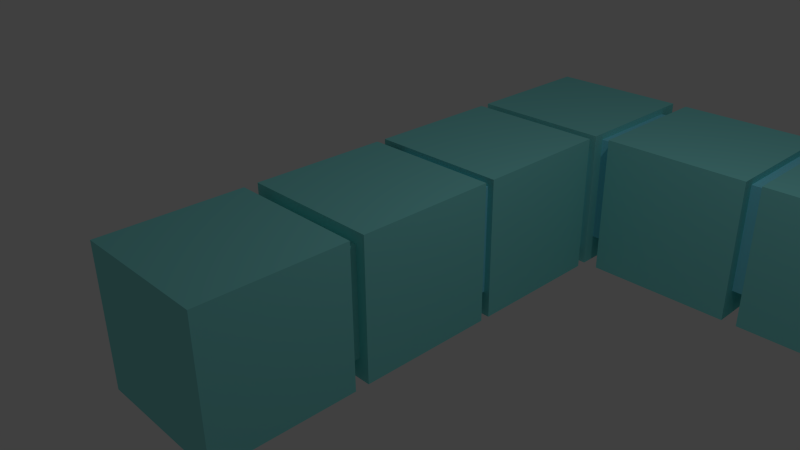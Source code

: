 # Source: 24.blend  (saved by Blender 2.74.0; exported with 4.5.12 LTS)
import bpy
from mathutils import Matrix  # noqa: F401  (used for matrix-valued properties, if any)

bpy.ops.wm.read_factory_settings(use_empty=True)
scene = bpy.context.scene
scene.name = 'Scene'

# ---- collections
col_collection_1 = bpy.data.collections.new('Collection 1'); scene.collection.children.link(col_collection_1)

# ---- materials (node trees are filled in below, after node groups)
mat_47_004 = bpy.data.materials.new('47.004')
mat_47_004.alpha_threshold = 0.0
mat_47_004.use_transparent_shadow = False
mat_47_004.diffuse_color = (0.2641, 0.8, 0.7871, 1.0)
mat_47_004.roughness = 0.5
mat_47_004.line_color = (0.0, 0.0, 0.0, 1.0)
mat_47_001 = bpy.data.materials.new('47.001')
mat_47_001.alpha_threshold = 0.0
mat_47_001.use_transparent_shadow = False
mat_47_001.diffuse_color = (0.2698, 0.8339, 1.0, 1.0)
mat_47_001.roughness = 0.5
mat_47_001.line_color = (0.0, 0.0, 0.0, 1.0)
mat_47_002 = bpy.data.materials.new('47.002')
mat_47_002.alpha_threshold = 0.0
mat_47_002.use_transparent_shadow = False
mat_47_002.diffuse_color = (0.2698, 0.8339, 1.0, 1.0)
mat_47_002.roughness = 0.5
mat_47_002.line_color = (0.0, 0.0, 0.0, 1.0)
mat_47_003 = bpy.data.materials.new('47.003')
mat_47_003.alpha_threshold = 0.0
mat_47_003.use_transparent_shadow = False
mat_47_003.diffuse_color = (0.2698, 0.8339, 1.0, 1.0)
mat_47_003.roughness = 0.5
mat_47_003.line_color = (0.0, 0.0, 0.0, 1.0)
mat_47 = bpy.data.materials.new('47')
mat_47.alpha_threshold = 0.0
mat_47.use_transparent_shadow = False
mat_47.diffuse_color = (0.2698, 0.8339, 1.0, 1.0)
mat_47.roughness = 0.5
mat_47.line_color = (0.0, 0.0, 0.0, 1.0)

# ---- material node trees

# ---- world
world_world = bpy.data.worlds.new('World'); scene.world = world_world
world_world.color = (0.05088, 0.05088, 0.05088)
world_world.use_sun_shadow = False
world_world.sun_shadow_jitter_overblur = 0.0
world_world.cycles.sampling_method = 'MANUAL'
world_world.cycles.sample_map_resolution = 256

# ---- cameras
cam_camera = bpy.data.cameras.new('Camera')
cam_camera.clip_end = 100.0
cam_camera.lens = 35.0
cam_camera.sensor_width = 32.0
cam_camera.sensor_height = 18.0
cam_camera.ortho_scale = 7.314
cam_camera.dof.focus_distance = 0.0
cam_camera.dof.aperture_fstop = 128.0

# ---- lights
light_lamp = bpy.data.lights.new('Lamp', 'POINT')
light_lamp.transmission_factor = 0.0
light_lamp.cutoff_distance = 30.0
light_lamp.energy = 100.0
light_lamp.shadow_buffer_clip_start = 1.001
light_lamp.shadow_soft_size = 0.1
light_lamp.shadow_maximum_resolution = 0.006
light_lamp.use_absolute_resolution = True
light_lamp.cycles.use_multiple_importance_sampling = False

# ---- meshes
me_cube_009 = bpy.data.meshes.new('Cube.009')
me_cube_009.from_pydata([(7.25, 0.8675, -4.302), (7.25, -1.132, -4.302), (5.25, -1.132, -4.302), (5.25, 0.8675, -4.302), (7.25, 0.8675, -2.302), (7.25, -1.132, -2.302), (5.25, -1.132, -2.302), (5.25, 0.8675, -2.302), (3.467, 0.57, -3.956), (3.467, -0.9555, -3.956), (1.942, -0.9555, -3.956), (1.942, 0.57, -3.956), (3.467, 0.57, -2.43), (3.467, -0.9555, -2.43), (1.942, -0.9555, -2.43), (1.942, 0.57, -2.43), (5.113, 0.8675, -4.302), (5.113, -1.132, -4.302), (3.113, -1.132, -4.302), (3.113, 0.8675, -4.302), (5.113, 0.8675, -2.302), (5.113, -1.132, -2.302), (3.113, -1.132, -2.302), (3.113, 0.8675, -2.302), (1.636, 0.5386, -3.956), (1.636, -0.9869, -3.956), (0.1104, -0.9869, -3.956), (0.1104, 0.5386, -3.956), (1.636, 0.5386, -2.43), (1.636, -0.9869, -2.43), (0.1104, -0.9869, -2.43), (0.1104, 0.5386, -2.43), (2.961, 0.8675, -4.302), (2.961, -1.132, -4.302), (0.9608, -1.132, -4.302), (0.9608, 0.8675, -4.302), (2.961, 0.8675, -2.302), (2.961, -1.132, -2.302), (0.9608, -1.132, -2.302), (0.9608, 0.8675, -2.302), (5.925, 0.508, -3.956), (5.925, -1.018, -3.956), (4.4, -1.018, -3.956), (4.4, 0.508, -3.956), (5.925, 0.508, -2.43), (5.925, -1.018, -2.43), (4.4, -1.018, -2.43), (4.4, 0.508, -2.43), (0.7794, 7.561, 2.112), (0.7794, 5.561, 2.112), (-1.221, 5.561, 2.112), (-1.221, 7.561, 2.112), (0.7794, 7.561, 4.112), (0.7794, 5.561, 4.112), (-1.221, 5.561, 4.112), (-1.221, 7.561, 4.112), (0.7794, 5.356, 2.112), (0.7794, 3.356, 2.112), (-1.221, 3.356, 2.112), (-1.221, 5.356, 2.112), (0.7794, 5.356, 4.112), (0.7794, 3.356, 4.112), (-1.221, 3.356, 4.112), (-1.221, 5.356, 4.112), (0.6072, 5.919, 2.41), (0.6072, 4.393, 2.41), (-0.9183, 4.393, 2.41), (-0.9183, 5.919, 2.41), (0.6072, 5.919, 3.935), (0.6072, 4.393, 3.935), (-0.9183, 4.393, 3.935), (-0.9183, 5.919, 3.935), (0.6072, 3.689, 2.41), (0.6072, 2.163, 2.41), (-0.9183, 2.163, 2.41), (-0.9183, 3.689, 2.41), (0.6072, 3.689, 3.935), (0.6072, 2.163, 3.935), (-0.9183, 2.163, 3.935), (-0.9183, 3.689, 3.935), (0.7794, 3.149, 2.112), (0.7794, 1.149, 2.112), (-1.221, 1.149, 2.112), (-1.221, 3.149, 2.112), (0.7794, 3.149, 4.112), (0.7794, 1.149, 4.112), (-1.221, 1.149, 4.112), (-1.221, 3.149, 4.112), (0.7966, 0.8675, 0.002617), (0.7966, -1.132, 0.002617), (-1.203, -1.132, 0.002617), (-1.203, 0.8675, 0.002617), (0.7966, 0.8675, 2.003), (0.7966, -1.132, 2.003), (-1.203, -1.132, 2.003), (-1.203, 0.8675, 2.003), (0.6072, 1.511, 2.41), (0.6072, -0.01441, 2.41), (-0.9183, -0.01441, 2.41), (-0.9183, 1.511, 2.41), (0.6072, 1.511, 3.935), (0.6072, -0.01441, 3.935), (-0.9183, -0.01441, 3.935), (-0.9183, 1.511, 3.935), (0.7966, 0.8675, -2.158), (0.7966, -1.132, -2.158), (-1.203, -1.132, -2.158), (-1.203, 0.8675, -2.158), (0.7966, 0.8675, -0.1583), (0.7966, -1.132, -0.1583), (-1.203, -1.132, -0.1583), (-1.203, 0.8675, -0.1583), (0.6416, 0.6012, 1.147), (0.6416, -0.9243, 1.147), (-0.8839, -0.9243, 1.147), (-0.8839, 0.6012, 1.147), (0.6416, 0.6012, 2.672), (0.6416, -0.9243, 2.672), (-0.8839, -0.9243, 2.672), (-0.8839, 0.6012, 2.672), (0.6416, 0.6012, -1.36), (0.6416, -0.9243, -1.36), (-0.8839, -0.9243, -1.36), (-0.8839, 0.6012, -1.36), (0.6416, 0.6012, 0.1659), (0.6416, -0.9243, 0.1659), (-0.8839, -0.9243, 0.1659), (-0.8839, 0.6012, 0.1659), (0.7966, 0.8675, -4.302), (0.7966, -1.132, -4.302), (-1.203, -1.132, -4.302), (-1.203, 0.8675, -4.302), (0.7966, 0.8675, -2.302), (0.7966, -1.132, -2.302), (-1.203, -1.132, -2.302), (-1.203, 0.8675, -2.302), (0.7794, 0.8675, 2.112), (0.7794, -1.132, 2.112), (-1.221, -1.132, 2.112), (-1.221, 0.8675, 2.112), (0.7794, 0.8675, 4.112), (0.7794, -1.132, 4.112), (-1.221, -1.132, 4.112), (-1.221, 0.8675, 4.112), (-5.862, -5.617, 2.112), (-5.862, -7.617, 2.112), (-7.862, -7.617, 2.112), (-7.862, -5.617, 2.112), (-5.862, -5.617, 4.112), (-5.862, -7.617, 4.112), (-7.862, -7.617, 4.112), (-7.862, -5.617, 4.112), (-1.45, 0.8675, 2.112), (-1.45, -1.132, 2.112), (-3.45, -1.132, 2.112), (-3.45, 0.8675, 2.112), (-1.45, 0.8675, 4.112), (-1.45, -1.132, 4.112), (-3.45, -1.132, 4.112), (-3.45, 0.8675, 4.112), (-3.653, 0.8675, 2.112), (-3.653, -1.132, 2.112), (-5.653, -1.132, 2.112), (-5.653, 0.8675, 2.112), (-3.653, 0.8675, 4.112), (-3.653, -1.132, 4.112), (-5.653, -1.132, 4.112), (-5.653, 0.8675, 4.112), (-4.932, 0.5596, 2.494), (-4.932, -0.9659, 2.494), (-6.457, -0.9659, 2.494), (-6.457, 0.5596, 2.494), (-4.932, 0.5596, 4.019), (-4.932, -0.9659, 4.019), (-6.457, -0.9659, 4.019), (-6.457, 0.5596, 4.019), (-5.862, 0.8675, 2.112), (-5.862, -1.132, 2.112), (-7.862, -1.132, 2.112), (-7.862, 0.8675, 2.112), (-5.862, 0.8675, 4.112), (-5.862, -1.132, 4.112), (-7.862, -1.132, 4.112), (-7.862, 0.8675, 4.112), (-5.862, -1.278, 2.112), (-5.862, -3.278, 2.112), (-7.862, -3.278, 2.112), (-7.862, -1.278, 2.112), (-5.862, -1.278, 4.112), (-5.862, -3.278, 4.112), (-7.862, -3.278, 4.112), (-7.862, -1.278, 4.112), (-5.862, -3.417, 2.112), (-5.862, -5.417, 2.112), (-7.862, -5.417, 2.112), (-7.862, -3.417, 2.112), (-5.862, -3.417, 4.112), (-5.862, -5.417, 4.112), (-7.862, -5.417, 4.112), (-7.862, -3.417, 4.112), (-5.95, -2.602, 2.467), (-5.95, -4.128, 2.467), (-7.475, -4.128, 2.467), (-7.475, -2.602, 2.467), (-5.95, -2.602, 3.992), (-5.95, -4.128, 3.992), (-7.475, -4.128, 3.992), (-7.475, -2.602, 3.992), (-6.005, -4.841, 2.42), (-6.005, -6.367, 2.42), (-7.531, -6.367, 2.42), (-7.531, -4.841, 2.42), (-6.005, -4.841, 3.945), (-6.005, -6.367, 3.945), (-7.531, -6.367, 3.945), (-7.531, -4.841, 3.945), (0.6416, 0.6012, -3.687), (0.6416, -0.9243, -3.687), (-0.8839, -0.9243, -3.687), (-0.8839, 0.6012, -3.687), (0.6416, 0.6012, -2.162), (0.6416, -0.9243, -2.162), (-0.8839, -0.9243, -2.162), (-0.8839, 0.6012, -2.162), (-5.968, -0.7093, 2.353), (-5.968, -2.235, 2.353), (-7.493, -2.235, 2.353), (-7.493, -0.7093, 2.353), (-5.968, -0.7093, 3.878), (-5.968, -2.235, 3.878), (-7.493, -2.235, 3.878), (-7.493, -0.7093, 3.878), (-2.439, 0.5596, 2.494), (-2.439, -0.9659, 2.494), (-3.964, -0.9659, 2.494), (-3.964, 0.5596, 2.494), (-2.439, 0.5596, 4.019), (-2.439, -0.9659, 4.019), (-3.964, -0.9659, 4.019), (-3.964, 0.5596, 4.019), (-0.4235, 0.5432, 2.458), (-0.4235, -0.9824, 2.458), (-1.949, -0.9824, 2.458), (-1.949, 0.5432, 2.458), (-0.4235, 0.5432, 3.983), (-0.4235, -0.9824, 3.983), (-1.949, -0.9824, 3.983), (-1.949, 0.5432, 3.983)], [], [(0, 1, 2, 3), (4, 7, 6, 5), (0, 4, 5, 1), (1, 5, 6, 2), (2, 6, 7, 3), (4, 0, 3, 7), (8, 9, 10, 11), (12, 15, 14, 13), (8, 12, 13, 9), (9, 13, 14, 10), (10, 14, 15, 11), (12, 8, 11, 15), (16, 17, 18, 19), (20, 23, 22, 21), (16, 20, 21, 17), (17, 21, 22, 18), (18, 22, 23, 19), (20, 16, 19, 23), (24, 25, 26, 27), (28, 31, 30, 29), (24, 28, 29, 25), (25, 29, 30, 26), (26, 30, 31, 27), (28, 24, 27, 31), (32, 33, 34, 35), (36, 39, 38, 37), (32, 36, 37, 33), (33, 37, 38, 34), (34, 38, 39, 35), (36, 32, 35, 39), (40, 41, 42, 43), (44, 47, 46, 45), (40, 44, 45, 41), (41, 45, 46, 42), (42, 46, 47, 43), (44, 40, 43, 47), (48, 49, 50, 51), (52, 55, 54, 53), (48, 52, 53, 49), (49, 53, 54, 50), (50, 54, 55, 51), (52, 48, 51, 55), (56, 57, 58, 59), (60, 63, 62, 61), (56, 60, 61, 57), (57, 61, 62, 58), (58, 62, 63, 59), (60, 56, 59, 63), (64, 65, 66, 67), (68, 71, 70, 69), (64, 68, 69, 65), (65, 69, 70, 66), (66, 70, 71, 67), (68, 64, 67, 71), (72, 73, 74, 75), (76, 79, 78, 77), (72, 76, 77, 73), (73, 77, 78, 74), (74, 78, 79, 75), (76, 72, 75, 79), (80, 81, 82, 83), (84, 87, 86, 85), (80, 84, 85, 81), (81, 85, 86, 82), (82, 86, 87, 83), (84, 80, 83, 87), (88, 89, 90, 91), (92, 95, 94, 93), (88, 92, 93, 89), (89, 93, 94, 90), (90, 94, 95, 91), (92, 88, 91, 95), (96, 97, 98, 99), (100, 103, 102, 101), (96, 100, 101, 97), (97, 101, 102, 98), (98, 102, 103, 99), (100, 96, 99, 103), (104, 105, 106, 107), (108, 111, 110, 109), (104, 108, 109, 105), (105, 109, 110, 106), (106, 110, 111, 107), (108, 104, 107, 111), (112, 113, 114, 115), (116, 119, 118, 117), (112, 116, 117, 113), (113, 117, 118, 114), (114, 118, 119, 115), (116, 112, 115, 119), (120, 121, 122, 123), (124, 127, 126, 125), (120, 124, 125, 121), (121, 125, 126, 122), (122, 126, 127, 123), (124, 120, 123, 127), (128, 129, 130, 131), (132, 135, 134, 133), (128, 132, 133, 129), (129, 133, 134, 130), (130, 134, 135, 131), (132, 128, 131, 135), (136, 137, 138, 139), (140, 143, 142, 141), (136, 140, 141, 137), (137, 141, 142, 138), (138, 142, 143, 139), (140, 136, 139, 143), (144, 145, 146, 147), (148, 151, 150, 149), (144, 148, 149, 145), (145, 149, 150, 146), (146, 150, 151, 147), (148, 144, 147, 151), (152, 153, 154, 155), (156, 159, 158, 157), (152, 156, 157, 153), (153, 157, 158, 154), (154, 158, 159, 155), (156, 152, 155, 159), (160, 161, 162, 163), (164, 167, 166, 165), (160, 164, 165, 161), (161, 165, 166, 162), (162, 166, 167, 163), (164, 160, 163, 167), (168, 169, 170, 171), (172, 175, 174, 173), (168, 172, 173, 169), (169, 173, 174, 170), (170, 174, 175, 171), (172, 168, 171, 175), (176, 177, 178, 179), (180, 183, 182, 181), (176, 180, 181, 177), (177, 181, 182, 178), (178, 182, 183, 179), (180, 176, 179, 183), (184, 185, 186, 187), (188, 191, 190, 189), (184, 188, 189, 185), (185, 189, 190, 186), (186, 190, 191, 187), (188, 184, 187, 191), (192, 193, 194, 195), (196, 199, 198, 197), (192, 196, 197, 193), (193, 197, 198, 194), (194, 198, 199, 195), (196, 192, 195, 199), (200, 201, 202, 203), (204, 207, 206, 205), (200, 204, 205, 201), (201, 205, 206, 202), (202, 206, 207, 203), (204, 200, 203, 207), (208, 209, 210, 211), (212, 215, 214, 213), (208, 212, 213, 209), (209, 213, 214, 210), (210, 214, 215, 211), (212, 208, 211, 215), (216, 217, 218, 219), (220, 223, 222, 221), (216, 220, 221, 217), (217, 221, 222, 218), (218, 222, 223, 219), (220, 216, 219, 223), (224, 225, 226, 227), (228, 231, 230, 229), (224, 228, 229, 225), (225, 229, 230, 226), (226, 230, 231, 227), (228, 224, 227, 231), (232, 233, 234, 235), (236, 239, 238, 237), (232, 236, 237, 233), (233, 237, 238, 234), (234, 238, 239, 235), (236, 232, 235, 239), (240, 241, 242, 243), (244, 247, 246, 245), (240, 244, 245, 241), (241, 245, 246, 242), (242, 246, 247, 243), (244, 240, 243, 247)])
me_cube_009.polygons.foreach_set('material_index', [0, 0, 0, 0, 0, 0, 1, 1, 1, 1, 1, 1, 0, 0, 0, 0, 0, 0, 1, 1, 1, 1, 1, 1, 0, 0, 0, 0, 0, 0, 1, 1, 1, 1, 1, 1, 0, 0, 0, 0, 0, 0, 0, 0, 0, 0, 0, 0, 1, 1, 1, 1, 1, 1, 1, 1, 1, 1, 1, 1, 0, 0, 0, 0, 0, 0, 0, 0, 0, 0, 0, 0, 1, 1, 1, 1, 1, 1, 0, 0, 0, 0, 0, 0, 1, 1, 1, 1, 1, 1, 1, 1, 1, 1, 1, 1, 0, 0, 0, 0, 0, 0, 0, 0, 0, 0, 0, 0, 0, 0, 0, 0, 0, 0, 0, 0, 0, 0, 0, 0, 0, 0, 0, 0, 0, 0, 2, 2, 2, 2, 2, 2, 0, 0, 0, 0, 0, 0, 0, 0, 0, 0, 0, 0, 0, 0, 0, 0, 0, 0, 1, 1, 1, 1, 1, 1, 0, 0, 0, 0, 0, 0, 1, 1, 1, 1, 1, 1, 2, 2, 2, 2, 2, 2, 3, 3, 3, 3, 3, 3, 4, 4, 4, 4, 4, 4])
_uv = me_cube_009.uv_layers.new(name='UVMap')
_uv.uv.foreach_set('vector', [0.0, 0.0, 1.0, 0.0, 1.0, 1.0, 0.0, 1.0, 0.0, 0.0, 1.0, 0.0, 1.0, 1.0, 0.0, 1.0, 0.0, 0.0, 1.0, 0.0, 1.0, 1.0, 0.0, 1.0, 0.0, 0.0, 1.0, 0.0, 1.0, 1.0, 0.0, 1.0, 0.0, 0.0, 1.0, 0.0, 1.0, 1.0, 0.0, 1.0, 0.0, 0.0, 1.0, 0.0, 1.0, 1.0, 0.0, 1.0, 0.0, 0.0, 1.0, 0.0, 1.0, 1.0, 0.0, 1.0, 0.0, 0.0, 1.0, 0.0, 1.0, 1.0, 0.0, 1.0, 0.0, 0.0, 1.0, 0.0, 1.0, 1.0, 0.0, 1.0, 0.0, 0.0, 1.0, 0.0, 1.0, 1.0, 0.0, 1.0, 0.0, 0.0, 1.0, 0.0, 1.0, 1.0, 0.0, 1.0, 0.0, 0.0, 1.0, 0.0, 1.0, 1.0, 0.0, 1.0, 0.0, 0.0, 1.0, 0.0, 1.0, 1.0, 0.0, 1.0, 0.0, 0.0, 1.0, 0.0, 1.0, 1.0, 0.0, 1.0, 0.0, 0.0, 1.0, 0.0, 1.0, 1.0, 0.0, 1.0, 0.0, 0.0, 1.0, 0.0, 1.0, 1.0, 0.0, 1.0, 0.0, 0.0, 1.0, 0.0, 1.0, 1.0, 0.0, 1.0, 0.0, 0.0, 1.0, 0.0, 1.0, 1.0, 0.0, 1.0, 0.0, 0.0, 1.0, 0.0, 1.0, 1.0, 0.0, 1.0, 0.0, 0.0, 1.0, 0.0, 1.0, 1.0, 0.0, 1.0, 0.0, 0.0, 1.0, 0.0, 1.0, 1.0, 0.0, 1.0, 0.0, 0.0, 1.0, 0.0, 1.0, 1.0, 0.0, 1.0, 0.0, 0.0, 1.0, 0.0, 1.0, 1.0, 0.0, 1.0, 0.0, 0.0, 1.0, 0.0, 1.0, 1.0, 0.0, 1.0, 0.0, 0.0, 1.0, 0.0, 1.0, 1.0, 0.0, 1.0, 0.0, 0.0, 1.0, 0.0, 1.0, 1.0, 0.0, 1.0, 0.0, 0.0, 1.0, 0.0, 1.0, 1.0, 0.0, 1.0, 0.0, 0.0, 1.0, 0.0, 1.0, 1.0, 0.0, 1.0, 0.0, 0.0, 1.0, 0.0, 1.0, 1.0, 0.0, 1.0, 0.0, 0.0, 1.0, 0.0, 1.0, 1.0, 0.0, 1.0, 0.0, 0.0, 1.0, 0.0, 1.0, 1.0, 0.0, 1.0, 0.0, 0.0, 1.0, 0.0, 1.0, 1.0, 0.0, 1.0, 0.0, 0.0, 1.0, 0.0, 1.0, 1.0, 0.0, 1.0, 0.0, 0.0, 1.0, 0.0, 1.0, 1.0, 0.0, 1.0, 0.0, 0.0, 1.0, 0.0, 1.0, 1.0, 0.0, 1.0, 0.0, 0.0, 1.0, 0.0, 1.0, 1.0, 0.0, 1.0, 0.0, 0.0, 1.0, 0.0, 1.0, 1.0, 0.0, 1.0, 0.0, 0.0, 1.0, 0.0, 1.0, 1.0, 0.0, 1.0, 0.0, 0.0, 1.0, 0.0, 1.0, 1.0, 0.0, 1.0, 0.0, 0.0, 1.0, 0.0, 1.0, 1.0, 0.0, 1.0, 0.0, 0.0, 1.0, 0.0, 1.0, 1.0, 0.0, 1.0, 0.0, 0.0, 1.0, 0.0, 1.0, 1.0, 0.0, 1.0, 0.0, 0.0, 1.0, 0.0, 1.0, 1.0, 0.0, 1.0, 0.0, 0.0, 1.0, 0.0, 1.0, 1.0, 0.0, 1.0, 0.0, 0.0, 1.0, 0.0, 1.0, 1.0, 0.0, 1.0, 0.0, 0.0, 1.0, 0.0, 1.0, 1.0, 0.0, 1.0, 0.0, 0.0, 1.0, 0.0, 1.0, 1.0, 0.0, 1.0, 0.0, 0.0, 1.0, 0.0, 1.0, 1.0, 0.0, 1.0, 0.0, 0.0, 1.0, 0.0, 1.0, 1.0, 0.0, 1.0, 0.0, 0.0, 1.0, 0.0, 1.0, 1.0, 0.0, 1.0, 0.0, 0.0, 1.0, 0.0, 1.0, 1.0, 0.0, 1.0, 0.0, 0.0, 1.0, 0.0, 1.0, 1.0, 0.0, 1.0, 0.0, 0.0, 1.0, 0.0, 1.0, 1.0, 0.0, 1.0, 0.0, 0.0, 1.0, 0.0, 1.0, 1.0, 0.0, 1.0, 0.0, 0.0, 1.0, 0.0, 1.0, 1.0, 0.0, 1.0, 0.0, 0.0, 1.0, 0.0, 1.0, 1.0, 0.0, 1.0, 0.0, 0.0, 1.0, 0.0, 1.0, 1.0, 0.0, 1.0, 0.0, 0.0, 1.0, 0.0, 1.0, 1.0, 0.0, 1.0, 0.0, 0.0, 1.0, 0.0, 1.0, 1.0, 0.0, 1.0, 0.0, 0.0, 1.0, 0.0, 1.0, 1.0, 0.0, 1.0, 0.0, 0.0, 1.0, 0.0, 1.0, 1.0, 0.0, 1.0, 0.0, 0.0, 1.0, 0.0, 1.0, 1.0, 0.0, 1.0, 0.0, 0.0, 1.0, 0.0, 1.0, 1.0, 0.0, 1.0, 0.0, 0.0, 1.0, 0.0, 1.0, 1.0, 0.0, 1.0, 0.0, 0.0, 1.0, 0.0, 1.0, 1.0, 0.0, 1.0, 0.0, 0.0, 1.0, 0.0, 1.0, 1.0, 0.0, 1.0, 0.0, 0.0, 1.0, 0.0, 1.0, 1.0, 0.0, 1.0, 0.0, 0.0, 1.0, 0.0, 1.0, 1.0, 0.0, 1.0, 0.0, 0.0, 1.0, 0.0, 1.0, 1.0, 0.0, 1.0, 0.0, 0.0, 1.0, 0.0, 1.0, 1.0, 0.0, 1.0, 0.0, 0.0, 1.0, 0.0, 1.0, 1.0, 0.0, 1.0, 0.0, 0.0, 1.0, 0.0, 1.0, 1.0, 0.0, 1.0, 0.0, 0.0, 1.0, 0.0, 1.0, 1.0, 0.0, 1.0, 0.0, 0.0, 1.0, 0.0, 1.0, 1.0, 0.0, 1.0, 0.0, 0.0, 1.0, 0.0, 1.0, 1.0, 0.0, 1.0, 0.0, 0.0, 1.0, 0.0, 1.0, 1.0, 0.0, 1.0, 0.0, 0.0, 1.0, 0.0, 1.0, 1.0, 0.0, 1.0, 0.0, 0.0, 1.0, 0.0, 1.0, 1.0, 0.0, 1.0, 0.0, 0.0, 1.0, 0.0, 1.0, 1.0, 0.0, 1.0, 0.0, 0.0, 1.0, 0.0, 1.0, 1.0, 0.0, 1.0, 0.0, 0.0, 1.0, 0.0, 1.0, 1.0, 0.0, 1.0, 0.0, 0.0, 1.0, 0.0, 1.0, 1.0, 0.0, 1.0, 0.0, 0.0, 1.0, 0.0, 1.0, 1.0, 0.0, 1.0, 0.0, 0.0, 1.0, 0.0, 1.0, 1.0, 0.0, 1.0, 0.0, 0.0, 1.0, 0.0, 1.0, 1.0, 0.0, 1.0, 0.0, 0.0, 1.0, 0.0, 1.0, 1.0, 0.0, 1.0, 0.0, 0.0, 1.0, 0.0, 1.0, 1.0, 0.0, 1.0, 0.0, 0.0, 1.0, 0.0, 1.0, 1.0, 0.0, 1.0, 0.0, 0.0, 1.0, 0.0, 1.0, 1.0, 0.0, 1.0, 0.0, 0.0, 1.0, 0.0, 1.0, 1.0, 0.0, 1.0, 0.0, 0.0, 1.0, 0.0, 1.0, 1.0, 0.0, 1.0, 0.0, 0.0, 1.0, 0.0, 1.0, 1.0, 0.0, 1.0, 0.0, 0.0, 1.0, 0.0, 1.0, 1.0, 0.0, 1.0, 0.0, 0.0, 1.0, 0.0, 1.0, 1.0, 0.0, 1.0, 0.0, 0.0, 1.0, 0.0, 1.0, 1.0, 0.0, 1.0, 0.0, 0.0, 1.0, 0.0, 1.0, 1.0, 0.0, 1.0, 0.0, 0.0, 1.0, 0.0, 1.0, 1.0, 0.0, 1.0, 0.0, 0.0, 1.0, 0.0, 1.0, 1.0, 0.0, 1.0, 0.0, 0.0, 1.0, 0.0, 1.0, 1.0, 0.0, 1.0, 0.0, 0.0, 1.0, 0.0, 1.0, 1.0, 0.0, 1.0, 0.0, 0.0, 1.0, 0.0, 1.0, 1.0, 0.0, 1.0, 0.0, 0.0, 1.0, 0.0, 1.0, 1.0, 0.0, 1.0, 0.0, 0.0, 1.0, 0.0, 1.0, 1.0, 0.0, 1.0, 0.0, 0.0, 1.0, 0.0, 1.0, 1.0, 0.0, 1.0, 0.0, 0.0, 1.0, 0.0, 1.0, 1.0, 0.0, 1.0, 0.0, 0.0, 1.0, 0.0, 1.0, 1.0, 0.0, 1.0, 0.0, 0.0, 1.0, 0.0, 1.0, 1.0, 0.0, 1.0, 0.0, 0.0, 1.0, 0.0, 1.0, 1.0, 0.0, 1.0, 0.0, 0.0, 1.0, 0.0, 1.0, 1.0, 0.0, 1.0, 0.0, 0.0, 1.0, 0.0, 1.0, 1.0, 0.0, 1.0, 0.0, 0.0, 1.0, 0.0, 1.0, 1.0, 0.0, 1.0, 0.0, 0.0, 1.0, 0.0, 1.0, 1.0, 0.0, 1.0, 0.0, 0.0, 1.0, 0.0, 1.0, 1.0, 0.0, 1.0, 0.0, 0.0, 1.0, 0.0, 1.0, 1.0, 0.0, 1.0, 0.0, 0.0, 1.0, 0.0, 1.0, 1.0, 0.0, 1.0, 0.0, 0.0, 1.0, 0.0, 1.0, 1.0, 0.0, 1.0, 0.0, 0.0, 1.0, 0.0, 1.0, 1.0, 0.0, 1.0, 0.0, 0.0, 1.0, 0.0, 1.0, 1.0, 0.0, 1.0, 0.0, 0.0, 1.0, 0.0, 1.0, 1.0, 0.0, 1.0, 0.0, 0.0, 1.0, 0.0, 1.0, 1.0, 0.0, 1.0, 0.0, 0.0, 1.0, 0.0, 1.0, 1.0, 0.0, 1.0, 0.0, 0.0, 1.0, 0.0, 1.0, 1.0, 0.0, 1.0, 0.0, 0.0, 1.0, 0.0, 1.0, 1.0, 0.0, 1.0, 0.0, 0.0, 1.0, 0.0, 1.0, 1.0, 0.0, 1.0, 0.0, 0.0, 1.0, 0.0, 1.0, 1.0, 0.0, 1.0, 0.0, 0.0, 1.0, 0.0, 1.0, 1.0, 0.0, 1.0, 0.0, 0.0, 1.0, 0.0, 1.0, 1.0, 0.0, 1.0, 0.0, 0.0, 1.0, 0.0, 1.0, 1.0, 0.0, 1.0, 0.0, 0.0, 1.0, 0.0, 1.0, 1.0, 0.0, 1.0, 0.0, 0.0, 1.0, 0.0, 1.0, 1.0, 0.0, 1.0, 0.0, 0.0, 1.0, 0.0, 1.0, 1.0, 0.0, 1.0, 0.0, 0.0, 1.0, 0.0, 1.0, 1.0, 0.0, 1.0, 0.0, 0.0, 1.0, 0.0, 1.0, 1.0, 0.0, 1.0, 0.0, 0.0, 1.0, 0.0, 1.0, 1.0, 0.0, 1.0, 0.0, 0.0, 1.0, 0.0, 1.0, 1.0, 0.0, 1.0, 0.0, 0.0, 1.0, 0.0, 1.0, 1.0, 0.0, 1.0, 0.0, 0.0, 1.0, 0.0, 1.0, 1.0, 0.0, 1.0, 0.0, 0.0, 1.0, 0.0, 1.0, 1.0, 0.0, 1.0, 0.0, 0.0, 1.0, 0.0, 1.0, 1.0, 0.0, 1.0, 0.0, 0.0, 1.0, 0.0, 1.0, 1.0, 0.0, 1.0, 0.0, 0.0, 1.0, 0.0, 1.0, 1.0, 0.0, 1.0, 0.0, 0.0, 1.0, 0.0, 1.0, 1.0, 0.0, 1.0, 0.0, 0.0, 1.0, 0.0, 1.0, 1.0, 0.0, 1.0, 0.0, 0.0, 1.0, 0.0, 1.0, 1.0, 0.0, 1.0, 0.0, 0.0, 1.0, 0.0, 1.0, 1.0, 0.0, 1.0, 0.0, 0.0, 1.0, 0.0, 1.0, 1.0, 0.0, 1.0, 0.0, 0.0, 1.0, 0.0, 1.0, 1.0, 0.0, 1.0, 0.0, 0.0, 1.0, 0.0, 1.0, 1.0, 0.0, 1.0, 0.0, 0.0, 1.0, 0.0, 1.0, 1.0, 0.0, 1.0, 0.0, 0.0, 1.0, 0.0, 1.0, 1.0, 0.0, 1.0, 0.0, 0.0, 1.0, 0.0, 1.0, 1.0, 0.0, 1.0, 0.0, 0.0, 1.0, 0.0, 1.0, 1.0, 0.0, 1.0, 0.0, 0.0, 1.0, 0.0, 1.0, 1.0, 0.0, 1.0, 0.0, 0.0, 1.0, 0.0, 1.0, 1.0, 0.0, 1.0, 0.0, 0.0, 1.0, 0.0, 1.0, 1.0, 0.0, 1.0, 0.0, 0.0, 1.0, 0.0, 1.0, 1.0, 0.0, 1.0, 0.0, 0.0, 1.0, 0.0, 1.0, 1.0, 0.0, 1.0, 0.0, 0.0, 1.0, 0.0, 1.0, 1.0, 0.0, 1.0, 0.0, 0.0, 1.0, 0.0, 1.0, 1.0, 0.0, 1.0, 0.0, 0.0, 1.0, 0.0, 1.0, 1.0, 0.0, 1.0, 0.0, 0.0, 1.0, 0.0, 1.0, 1.0, 0.0, 1.0, 0.0, 0.0, 1.0, 0.0, 1.0, 1.0, 0.0, 1.0, 0.0, 0.0, 1.0, 0.0, 1.0, 1.0, 0.0, 1.0, 0.0, 0.0, 1.0, 0.0, 1.0, 1.0, 0.0, 1.0, 0.0, 0.0, 1.0, 0.0, 1.0, 1.0, 0.0, 1.0, 0.0, 0.0, 1.0, 0.0, 1.0, 1.0, 0.0, 1.0, 0.0, 0.0, 1.0, 0.0, 1.0, 1.0, 0.0, 1.0, 0.0, 0.0, 1.0, 0.0, 1.0, 1.0, 0.0, 1.0, 0.0, 0.0, 1.0, 0.0, 1.0, 1.0, 0.0, 1.0, 0.0, 0.0, 1.0, 0.0, 1.0, 1.0, 0.0, 1.0, 0.0, 0.0, 1.0, 0.0, 1.0, 1.0, 0.0, 1.0, 0.0, 0.0, 1.0, 0.0, 1.0, 1.0, 0.0, 1.0, 0.0, 0.0, 1.0, 0.0, 1.0, 1.0, 0.0, 1.0, 0.0, 0.0, 1.0, 0.0, 1.0, 1.0, 0.0, 1.0, 0.0, 0.0, 1.0, 0.0, 1.0, 1.0, 0.0, 1.0, 0.0, 0.0, 1.0, 0.0, 1.0, 1.0, 0.0, 1.0, 0.0, 0.0, 1.0, 0.0, 1.0, 1.0, 0.0, 1.0, 0.0, 0.0, 1.0, 0.0, 1.0, 1.0, 0.0, 1.0, 0.0, 0.0, 1.0, 0.0, 1.0, 1.0, 0.0, 1.0, 0.0, 0.0, 1.0, 0.0, 1.0, 1.0, 0.0, 1.0, 0.0, 0.0, 1.0, 0.0, 1.0, 1.0, 0.0, 1.0, 0.0, 0.0, 1.0, 0.0, 1.0, 1.0, 0.0, 1.0, 0.0, 0.0, 1.0, 0.0, 1.0, 1.0, 0.0, 1.0, 0.0, 0.0, 1.0, 0.0, 1.0, 1.0, 0.0, 1.0, 0.0, 0.0, 1.0, 0.0, 1.0, 1.0, 0.0, 1.0, 0.0, 0.0, 1.0, 0.0, 1.0, 1.0, 0.0, 1.0])
me_cube_009.materials.append(mat_47_004)
me_cube_009.materials.append(mat_47_001)
me_cube_009.materials.append(mat_47_002)
me_cube_009.materials.append(mat_47_003)
me_cube_009.materials.append(mat_47)
me_cube_009.use_remesh_preserve_volume = False
me_cube_009.use_remesh_preserve_attributes = False
me_cube_009.use_mirror_vertex_groups = False
me_cube_009.update()

# ---- objects
ob_cube_030 = bpy.data.objects.new('Cube.030', me_cube_009)
ob_lamp = bpy.data.objects.new('Lamp', light_lamp)
ob_camera = bpy.data.objects.new('Camera', cam_camera)

# ---- transforms, parenting, visibility, modifiers, constraints
ob_cube_030.location = (0.0, 0.0, 0.0)
ob_cube_030.lock_rotations_4d = False
ob_cube_030.empty_display_type = 'ARROWS'
ob_cube_030.lineart.crease_threshold = 0.0
ob_lamp.location = (-2.786, -3.411, 9.016)
ob_lamp.rotation_euler = (0.6503, 0.05522, 1.866)
ob_lamp.lock_rotations_4d = False
ob_lamp.empty_display_type = 'ARROWS'
ob_lamp.color = (0.0, 0.0, 0.0, 0.0)
ob_lamp.lineart.crease_threshold = 0.0
ob_camera.location = (0.6191, -10.92, 8.455)
ob_camera.rotation_euler = (1.109, 0.01082, 0.8149)
ob_camera.lock_rotations_4d = False
ob_camera.empty_display_type = 'ARROWS'
ob_camera.color = (0.0, 0.0, 0.0, 0.0)
ob_camera.display_type = 'WIRE'
ob_camera.lineart.crease_threshold = 0.0

# ---- collection membership
col_collection_1.objects.link(ob_cube_030)
col_collection_1.objects.link(ob_lamp)
col_collection_1.objects.link(ob_camera)

# ---- scene / render settings (as saved in the file)
scene.camera = ob_camera
scene.frame_start = 1; scene.frame_end = 250; scene.frame_set(1)
scene.render.engine = 'BLENDER_EEVEE_NEXT'
scene.render.resolution_percentage = 50
scene.render.dither_intensity = 0.0
scene.cycles.use_denoising = False
scene.cycles.samples = 10
scene.cycles.sampling_pattern = 'TABULATED_SOBOL'
scene.cycles.light_sampling_threshold = 0.0
scene.cycles.use_adaptive_sampling = False
scene.cycles.use_light_tree = False
scene.cycles.blur_glossy = 0.0
scene.cycles.pixel_filter_type = 'GAUSSIAN'
scene.cycles.sample_clamp_indirect = 0.0
scene.view_settings.view_transform = 'Standard'
bpy.context.view_layer.update()
